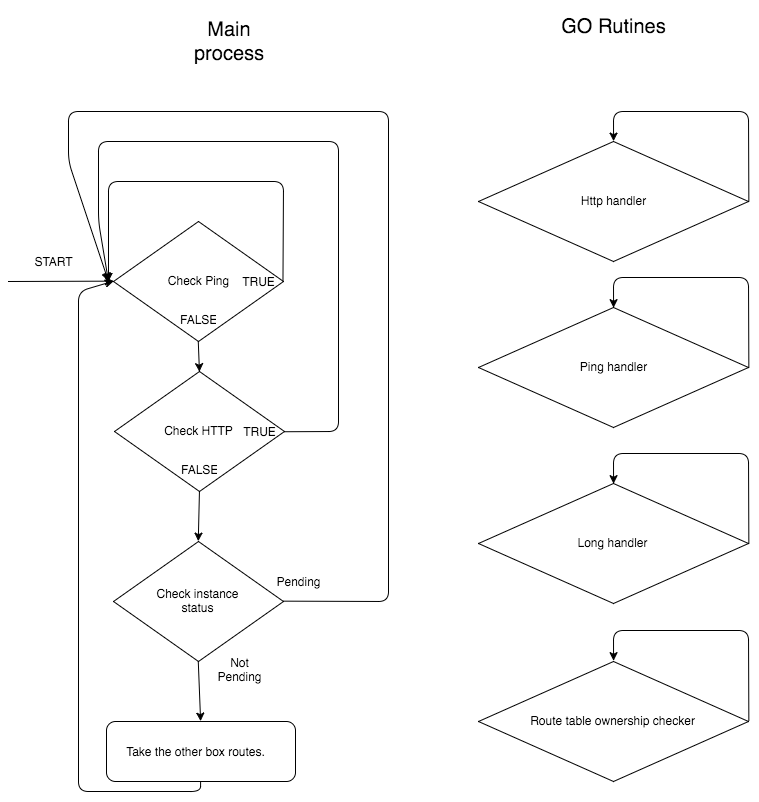

The diagram above was exported from draw.io. Its source (the exported page's mxGraphModel, read from the mxfile embedded in the PNG):
<mxGraphModel dx="1122" dy="678" grid="1" gridSize="10" guides="1" tooltips="1" connect="1" arrows="1" fold="1" page="1" pageScale="1" pageWidth="826" pageHeight="1169" background="#ffffff" math="0" shadow="0">
  <root>
    <mxCell id="0" />
    <mxCell id="1" parent="0" />
    <mxCell id="2" value="Check Ping" style="rhombus;whiteSpace=wrap;html=1;" vertex="1" parent="1">
      <mxGeometry x="125" y="260" width="170" height="120" as="geometry" />
    </mxCell>
    <mxCell id="3" value="" style="endArrow=classic;html=1;exitX=1;exitY=0.5;" edge="1" parent="1" source="2">
      <mxGeometry width="50" height="50" relative="1" as="geometry">
        <mxPoint x="370" y="320" as="sourcePoint" />
        <mxPoint x="120" y="320" as="targetPoint" />
        <Array as="points">
          <mxPoint x="295" y="220" />
          <mxPoint x="120" y="220" />
        </Array>
      </mxGeometry>
    </mxCell>
    <mxCell id="4" value="TRUE" style="text;html=1;strokeColor=none;fillColor=none;align=center;verticalAlign=middle;whiteSpace=wrap;overflow=hidden;" vertex="1" parent="1">
      <mxGeometry x="250" y="310" width="40" height="20" as="geometry" />
    </mxCell>
    <mxCell id="5" value="FALSE&lt;div&gt;&lt;br&gt;&lt;/div&gt;" style="text;html=1;strokeColor=none;fillColor=none;align=center;verticalAlign=middle;whiteSpace=wrap;overflow=hidden;" vertex="1" parent="1">
      <mxGeometry x="190" y="350" width="40" height="20" as="geometry" />
    </mxCell>
    <mxCell id="9" value="Check HTTP" style="rhombus;whiteSpace=wrap;html=1;" vertex="1" parent="1">
      <mxGeometry x="126" y="410" width="170" height="120" as="geometry" />
    </mxCell>
    <mxCell id="10" value="TRUE" style="text;html=1;strokeColor=none;fillColor=none;align=center;verticalAlign=middle;whiteSpace=wrap;overflow=hidden;" vertex="1" parent="1">
      <mxGeometry x="251" y="460" width="40" height="20" as="geometry" />
    </mxCell>
    <mxCell id="11" value="FALSE&lt;div&gt;&lt;br&gt;&lt;/div&gt;" style="text;html=1;strokeColor=none;fillColor=none;align=center;verticalAlign=middle;whiteSpace=wrap;overflow=hidden;" vertex="1" parent="1">
      <mxGeometry x="191" y="500" width="40" height="20" as="geometry" />
    </mxCell>
    <mxCell id="12" value="" style="endArrow=classic;html=1;exitX=0.5;exitY=1;entryX=0.5;entryY=0;" edge="1" parent="1" source="2" target="9">
      <mxGeometry width="50" height="50" relative="1" as="geometry">
        <mxPoint x="209" y="390" as="sourcePoint" />
        <mxPoint x="209" y="450" as="targetPoint" />
      </mxGeometry>
    </mxCell>
    <mxCell id="13" value="" style="endArrow=classic;html=1;entryX=0;entryY=0.5;" edge="1" parent="1" target="2">
      <mxGeometry width="50" height="50" relative="1" as="geometry">
        <mxPoint x="20" y="320" as="sourcePoint" />
        <mxPoint x="125" y="290" as="targetPoint" />
      </mxGeometry>
    </mxCell>
    <mxCell id="14" value="" style="endArrow=classic;html=1;exitX=1;exitY=0.5;" edge="1" parent="1" source="9">
      <mxGeometry width="50" height="50" relative="1" as="geometry">
        <mxPoint x="300" y="500" as="sourcePoint" />
        <mxPoint x="120" y="320" as="targetPoint" />
        <Array as="points">
          <mxPoint x="350" y="470" />
          <mxPoint x="350" y="430" />
          <mxPoint x="350" y="180" />
          <mxPoint x="110" y="180" />
          <mxPoint x="110" y="260" />
        </Array>
      </mxGeometry>
    </mxCell>
    <mxCell id="b8189807977b30d-15" value="" style="endArrow=classic;html=1;exitX=0.5;exitY=1;entryX=0.5;entryY=0;" edge="1" parent="1" source="b8189807977b30d-28" target="b8189807977b30d-18">
      <mxGeometry width="50" height="50" relative="1" as="geometry">
        <mxPoint x="280" y="610" as="sourcePoint" />
        <mxPoint x="211" y="580" as="targetPoint" />
      </mxGeometry>
    </mxCell>
    <mxCell id="b8189807977b30d-30" value="Text" style="text;html=1;resizable=0;points=[];align=center;verticalAlign=middle;labelBackgroundColor=#ffffff;" vertex="1" connectable="0" parent="b8189807977b30d-15">
      <mxGeometry x="0.0117" y="-2" relative="1" as="geometry">
        <mxPoint x="1" y="-50" as="offset" />
      </mxGeometry>
    </mxCell>
    <mxCell id="b8189807977b30d-18" value="" style="rounded=1;whiteSpace=wrap;html=1;" vertex="1" parent="1">
      <mxGeometry x="118" y="760" width="189" height="60" as="geometry" />
    </mxCell>
    <mxCell id="b8189807977b30d-22" value="Take the other box routes&lt;span style=&quot;line-height: 1.2&quot;&gt;.&lt;/span&gt;" style="text;html=1;strokeColor=none;fillColor=none;align=center;verticalAlign=middle;whiteSpace=wrap;overflow=hidden;" vertex="1" parent="1">
      <mxGeometry x="125" y="765" width="164" height="50" as="geometry" />
    </mxCell>
    <mxCell id="b8189807977b30d-26" value="START" style="text;html=1;strokeColor=none;fillColor=none;align=center;verticalAlign=middle;whiteSpace=wrap;overflow=hidden;" vertex="1" parent="1">
      <mxGeometry x="40" y="290" width="50" height="20" as="geometry" />
    </mxCell>
    <mxCell id="b8189807977b30d-28" value="Check instance&lt;div&gt;&lt;span style=&quot;line-height: 1.2&quot;&gt;status&lt;/span&gt;&lt;br&gt;&lt;/div&gt;" style="rhombus;whiteSpace=wrap;html=1;" vertex="1" parent="1">
      <mxGeometry x="125" y="580" width="170" height="120" as="geometry" />
    </mxCell>
    <mxCell id="b8189807977b30d-31" value="" style="endArrow=classic;html=1;exitX=0.5;exitY=1;entryX=0.5;entryY=0;" edge="1" parent="1" source="9" target="b8189807977b30d-28">
      <mxGeometry width="50" height="50" relative="1" as="geometry">
        <mxPoint x="20" y="230" as="sourcePoint" />
        <mxPoint x="70" y="180" as="targetPoint" />
      </mxGeometry>
    </mxCell>
    <mxCell id="b8189807977b30d-33" value="Not&lt;div&gt;Pending&lt;/div&gt;" style="text;html=1;strokeColor=none;fillColor=none;align=center;verticalAlign=middle;whiteSpace=wrap;overflow=hidden;" vertex="1" parent="1">
      <mxGeometry x="212" y="685" width="80" height="45" as="geometry" />
    </mxCell>
    <mxCell id="b8189807977b30d-34" value="Pending" style="text;html=1;strokeColor=none;fillColor=none;align=center;verticalAlign=middle;whiteSpace=wrap;overflow=hidden;" vertex="1" parent="1">
      <mxGeometry x="270" y="610" width="80" height="20" as="geometry" />
    </mxCell>
    <mxCell id="b8189807977b30d-36" value="" style="endArrow=classic;html=1;exitX=1;exitY=0.5;" edge="1" parent="1" source="b8189807977b30d-28">
      <mxGeometry width="50" height="50" relative="1" as="geometry">
        <mxPoint x="20" y="130" as="sourcePoint" />
        <mxPoint x="120" y="320" as="targetPoint" />
        <Array as="points">
          <mxPoint x="400" y="640" />
          <mxPoint x="400" y="150" />
          <mxPoint x="80" y="150" />
          <mxPoint x="80" y="200" />
        </Array>
      </mxGeometry>
    </mxCell>
    <mxCell id="b8189807977b30d-37" value="" style="endArrow=classic;html=1;exitX=0.5;exitY=1;entryX=0;entryY=0.5;" edge="1" parent="1" source="b8189807977b30d-18" target="2">
      <mxGeometry width="50" height="50" relative="1" as="geometry">
        <mxPoint x="20" y="180" as="sourcePoint" />
        <mxPoint x="70" y="130" as="targetPoint" />
        <Array as="points">
          <mxPoint x="212" y="830" />
          <mxPoint x="90" y="830" />
          <mxPoint x="90" y="330" />
        </Array>
      </mxGeometry>
    </mxCell>
    <mxCell id="36c81f181eff7d6f-15" value="Http handler" style="rhombus;whiteSpace=wrap;html=1;" vertex="1" parent="1">
      <mxGeometry x="490" y="180" width="270" height="120" as="geometry" />
    </mxCell>
    <mxCell id="36c81f181eff7d6f-16" value="Ping&lt;span style=&quot;line-height: 1.2&quot;&gt;&amp;nbsp;handler&lt;/span&gt;" style="rhombus;whiteSpace=wrap;html=1;" vertex="1" parent="1">
      <mxGeometry x="490" y="346" width="270" height="120" as="geometry" />
    </mxCell>
    <mxCell id="36c81f181eff7d6f-17" value="Long&lt;span style=&quot;line-height: 1.2&quot;&gt;&amp;nbsp;handler&lt;/span&gt;" style="rhombus;whiteSpace=wrap;html=1;" vertex="1" parent="1">
      <mxGeometry x="490" y="522" width="270" height="120" as="geometry" />
    </mxCell>
    <mxCell id="36c81f181eff7d6f-18" value="Route table ownership&lt;span style=&quot;line-height: 1.2&quot;&gt;&amp;nbsp;checker&lt;/span&gt;" style="rhombus;whiteSpace=wrap;html=1;" vertex="1" parent="1">
      <mxGeometry x="490" y="700" width="270" height="120" as="geometry" />
    </mxCell>
    <mxCell id="36c81f181eff7d6f-20" value="" style="endArrow=classic;html=1;exitX=1;exitY=0.5;entryX=0.5;entryY=0;" edge="1" parent="1" source="36c81f181eff7d6f-15" target="36c81f181eff7d6f-15">
      <mxGeometry width="50" height="50" relative="1" as="geometry">
        <mxPoint x="10" y="130" as="sourcePoint" />
        <mxPoint x="60" y="80" as="targetPoint" />
        <Array as="points">
          <mxPoint x="760" y="150" />
          <mxPoint x="625" y="150" />
        </Array>
      </mxGeometry>
    </mxCell>
    <mxCell id="36c81f181eff7d6f-21" value="" style="endArrow=classic;html=1;exitX=1;exitY=0.5;entryX=0.5;entryY=0;" edge="1" parent="1">
      <mxGeometry x="625" y="316" width="50" height="50" as="geometry">
        <mxPoint x="760.3529411764707" y="406.2352941176471" as="sourcePoint" />
        <mxPoint x="625.0588235294117" y="346.2352941176471" as="targetPoint" />
        <Array as="points">
          <mxPoint x="760" y="316" />
          <mxPoint x="625" y="316" />
        </Array>
      </mxGeometry>
    </mxCell>
    <mxCell id="36c81f181eff7d6f-22" value="" style="endArrow=classic;html=1;exitX=1;exitY=0.5;entryX=0.5;entryY=0;" edge="1" parent="1">
      <mxGeometry x="625" y="492" width="50" height="50" as="geometry">
        <mxPoint x="760.3529411764707" y="582.2352941176471" as="sourcePoint" />
        <mxPoint x="625.0588235294117" y="522.2352941176471" as="targetPoint" />
        <Array as="points">
          <mxPoint x="760" y="492" />
          <mxPoint x="625" y="492" />
        </Array>
      </mxGeometry>
    </mxCell>
    <mxCell id="36c81f181eff7d6f-23" value="" style="endArrow=classic;html=1;exitX=1;exitY=0.5;entryX=0.5;entryY=0;" edge="1" parent="1">
      <mxGeometry x="625" y="669" width="50" height="50" as="geometry">
        <mxPoint x="760.3529411764707" y="759.2352941176471" as="sourcePoint" />
        <mxPoint x="625.0588235294117" y="699.2352941176471" as="targetPoint" />
        <Array as="points">
          <mxPoint x="760" y="669" />
          <mxPoint x="625" y="669" />
        </Array>
      </mxGeometry>
    </mxCell>
    <mxCell id="36c81f181eff7d6f-24" value="&lt;font style=&quot;font-size: 20px&quot;&gt;GO Rutines&lt;/font&gt;" style="text;html=1;strokeColor=none;fillColor=none;align=center;verticalAlign=middle;whiteSpace=wrap;overflow=hidden;" vertex="1" parent="1">
      <mxGeometry x="570" y="40" width="110" height="50" as="geometry" />
    </mxCell>
    <mxCell id="36c81f181eff7d6f-26" value="&lt;font style=&quot;font-size: 20px&quot;&gt;Main process&lt;/font&gt;" style="text;html=1;strokeColor=none;fillColor=none;align=center;verticalAlign=middle;whiteSpace=wrap;overflow=hidden;" vertex="1" parent="1">
      <mxGeometry x="186" y="55" width="110" height="50" as="geometry" />
    </mxCell>
  </root>
</mxGraphModel>